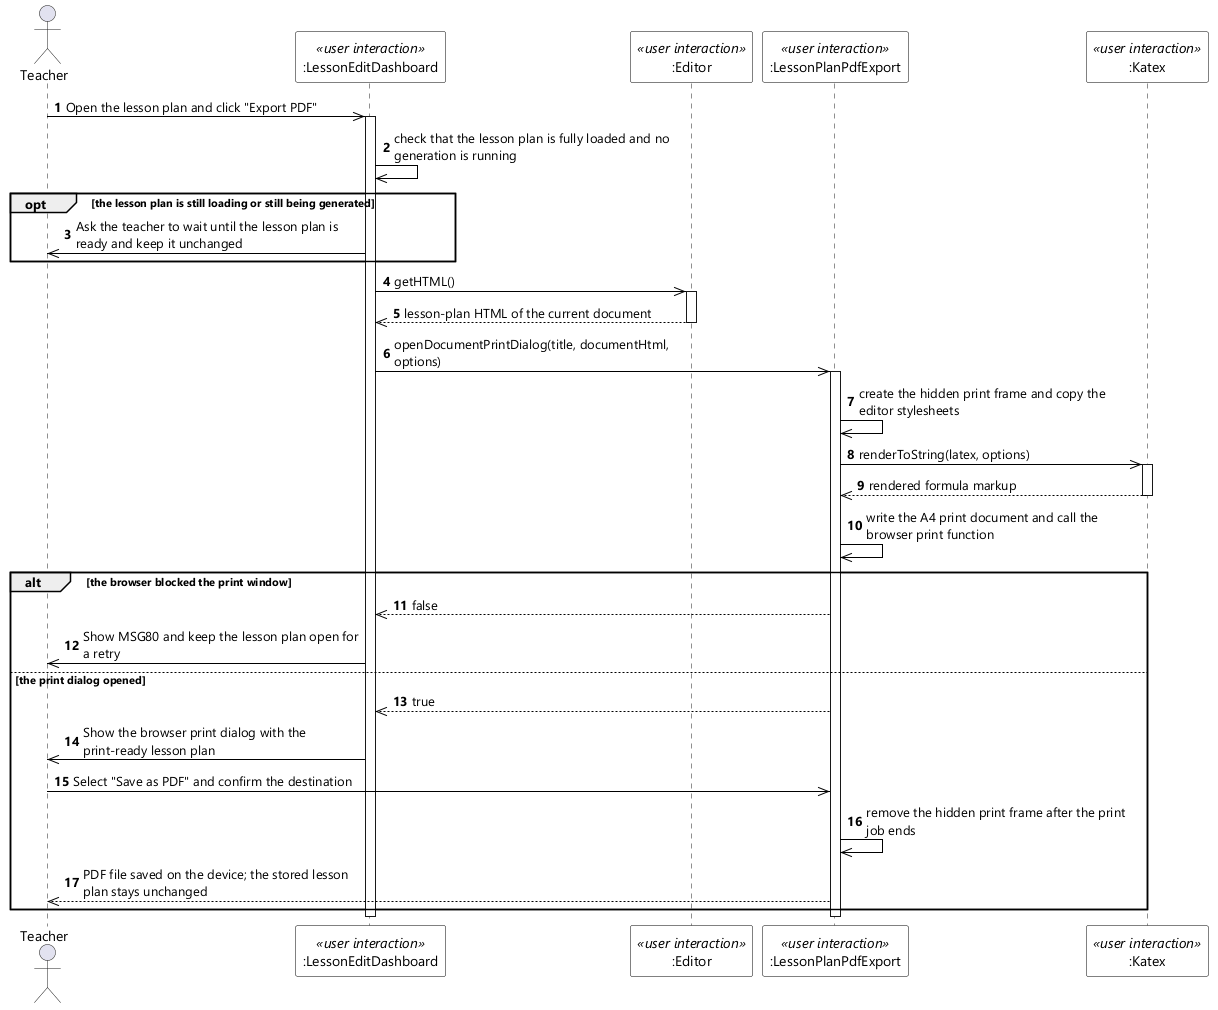

The diagram above was rendered by PlantUML. Its source (embedded in the PNG):
@startuml UC-07 Export Lesson Plan - Sequence Diagram (stereo)
skinparamlocked dpi 96
skinparam defaultFontName "Segoe UI"
skinparam shadowing false
skinparam ParticipantBackgroundColor #FFFFFF
skinparam ParticipantBorderColor #000000
skinparam ArrowColor #000000
skinparam sequenceMessageAlign left
skinparam maxMessageSize 280

actor Teacher
participant ":LessonEditDashboard" as EDIT <<user interaction>>
participant ":Editor" as DOC <<user interaction>>
participant ":LessonPlanPdfExport" as PDF <<user interaction>>
participant ":Katex" as KATEX <<user interaction>>

autonumber
Teacher ->> EDIT : Open the lesson plan and click "Export PDF"
activate EDIT
EDIT ->> EDIT : check that the lesson plan is fully loaded and no generation is running

opt the lesson plan is still loading or still being generated
  EDIT ->> Teacher : Ask the teacher to wait until the lesson plan is ready and keep it unchanged
end

EDIT ->> DOC : getHTML()
activate DOC
DOC -->> EDIT : lesson-plan HTML of the current document
deactivate DOC
EDIT ->> PDF : openDocumentPrintDialog(title, documentHtml, options)
activate PDF
PDF ->> PDF : create the hidden print frame and copy the editor stylesheets
PDF ->> KATEX : renderToString(latex, options)
activate KATEX
KATEX -->> PDF : rendered formula markup
deactivate KATEX
PDF ->> PDF : write the A4 print document and call the browser print function

alt the browser blocked the print window
  PDF -->> EDIT : false
  EDIT ->> Teacher : Show MSG80 and keep the lesson plan open for a retry
else the print dialog opened
  PDF -->> EDIT : true
  EDIT ->> Teacher : Show the browser print dialog with the print-ready lesson plan
  Teacher ->> PDF : Select "Save as PDF" and confirm the destination
  PDF ->> PDF : remove the hidden print frame after the print job ends
  PDF -->> Teacher : PDF file saved on the device; the stored lesson plan stays unchanged
end
deactivate PDF
deactivate EDIT
@enduml